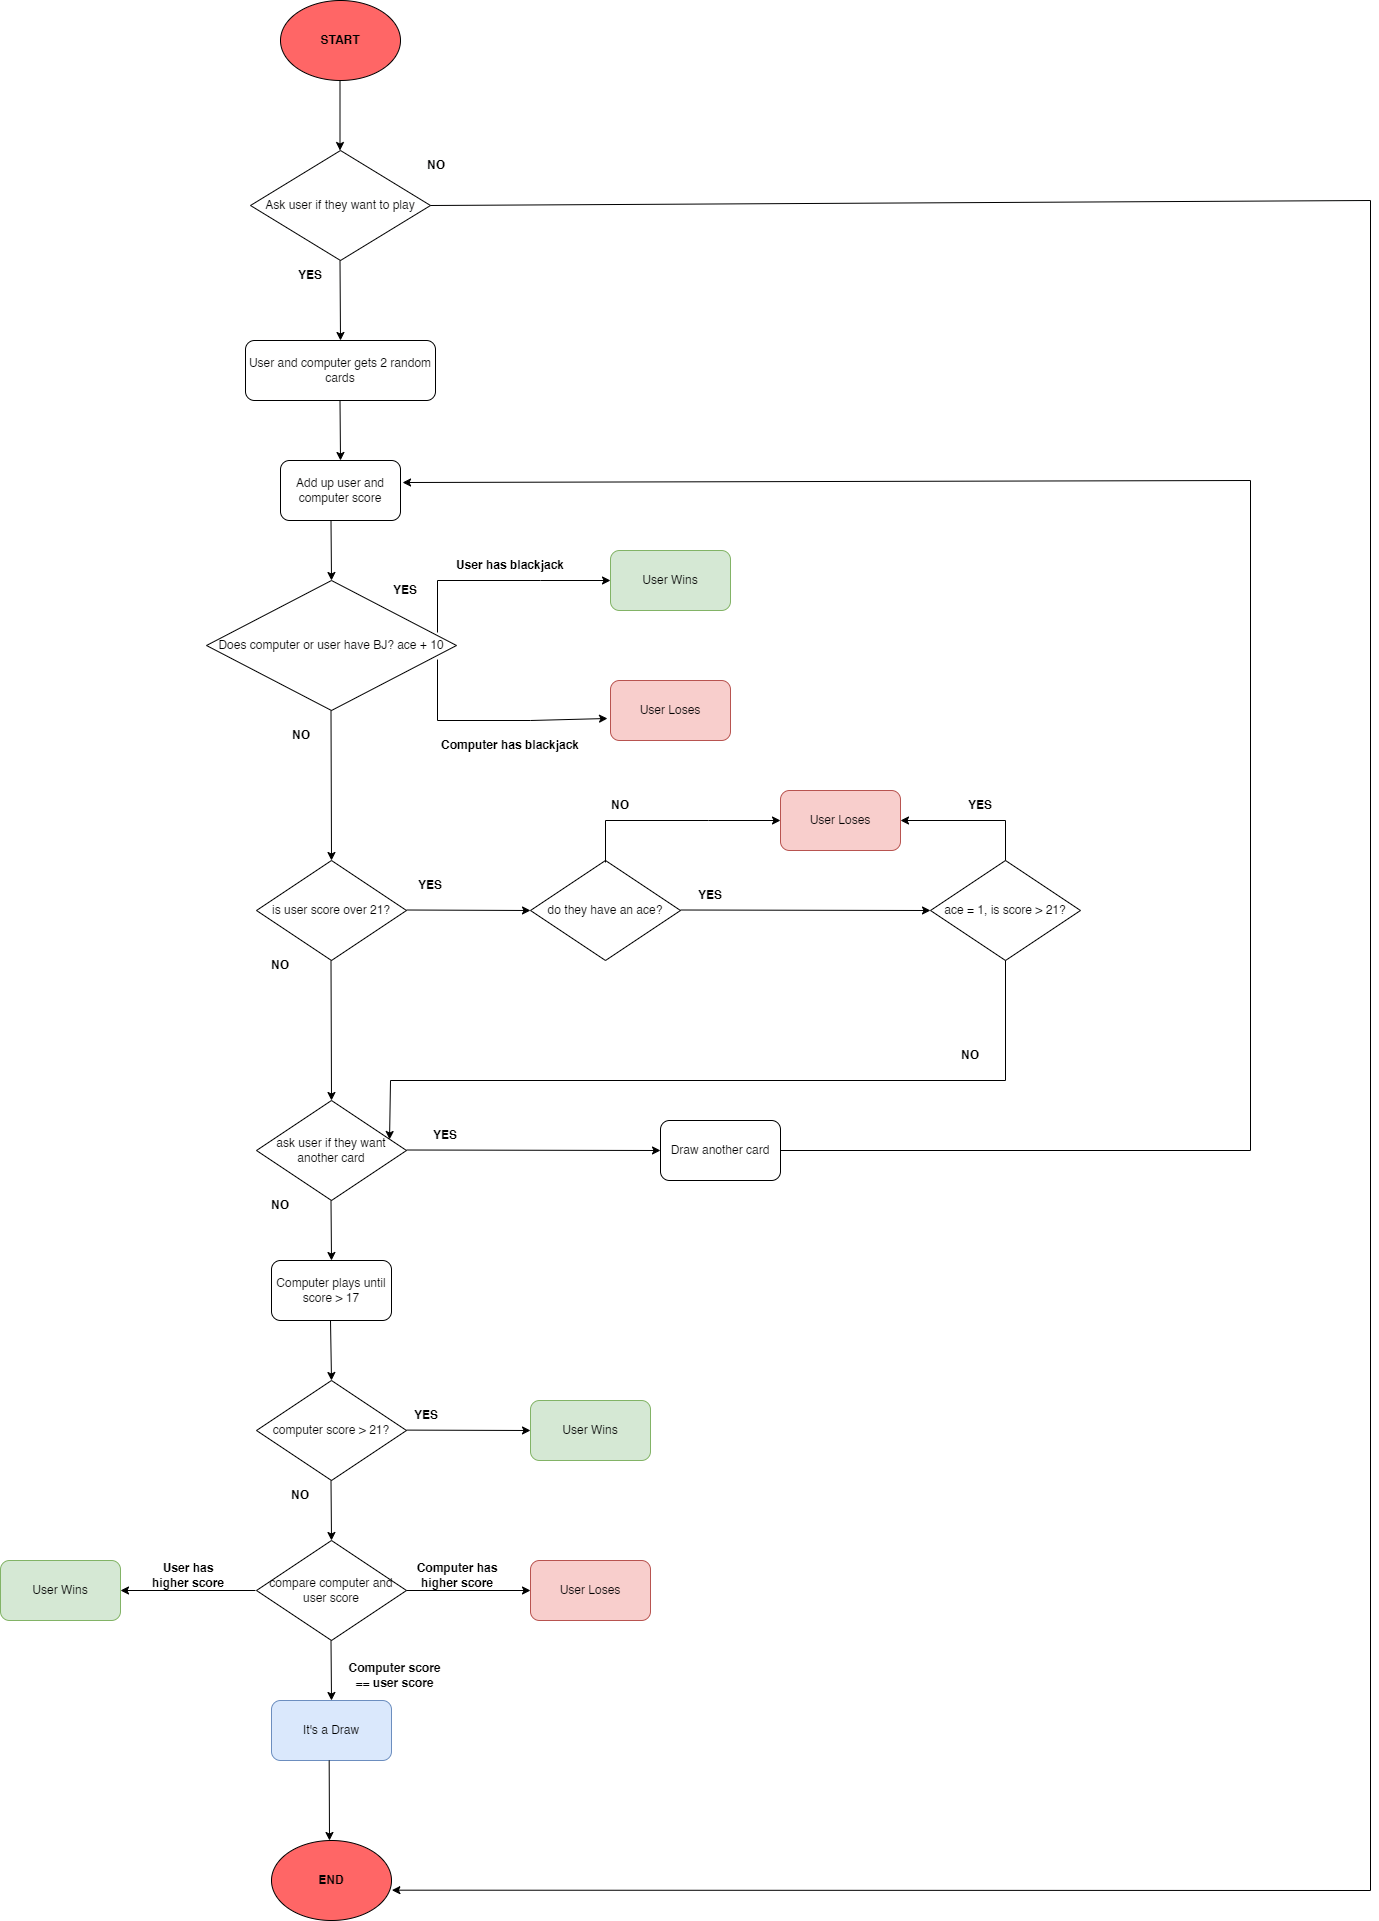

The diagram above was exported from draw.io. Its source (the exported page's mxGraphModel, read from the mxfile embedded in the PNG):
<mxGraphModel dx="1422" dy="772" grid="1" gridSize="10" guides="1" tooltips="1" connect="1" arrows="1" fold="1" page="1" pageScale="1" pageWidth="850" pageHeight="1100" math="0" shadow="0">
  <root>
    <mxCell id="0" />
    <mxCell id="1" parent="0" />
    <mxCell id="2qoL9ecU5-iDYu7UQG8--2" value="&lt;b&gt;START&lt;/b&gt;" style="ellipse;whiteSpace=wrap;html=1;fillColor=#FF6666;" parent="1" vertex="1">
      <mxGeometry x="350" y="20" width="120" height="80" as="geometry" />
    </mxCell>
    <mxCell id="2qoL9ecU5-iDYu7UQG8--3" value="" style="endArrow=classic;html=1;rounded=0;" parent="1" edge="1">
      <mxGeometry width="50" height="50" relative="1" as="geometry">
        <mxPoint x="409.5" y="100" as="sourcePoint" />
        <mxPoint x="409.5" y="170" as="targetPoint" />
      </mxGeometry>
    </mxCell>
    <mxCell id="2qoL9ecU5-iDYu7UQG8--6" value="Ask user if they want to play" style="rhombus;whiteSpace=wrap;html=1;" parent="1" vertex="1">
      <mxGeometry x="320" y="170" width="180" height="110" as="geometry" />
    </mxCell>
    <mxCell id="2qoL9ecU5-iDYu7UQG8--13" value="User and computer gets 2 random cards" style="rounded=1;whiteSpace=wrap;html=1;" parent="1" vertex="1">
      <mxGeometry x="315" y="360" width="190" height="60" as="geometry" />
    </mxCell>
    <mxCell id="2qoL9ecU5-iDYu7UQG8--15" value="Add up user and computer score" style="rounded=1;whiteSpace=wrap;html=1;" parent="1" vertex="1">
      <mxGeometry x="350" y="480" width="120" height="60" as="geometry" />
    </mxCell>
    <mxCell id="2qoL9ecU5-iDYu7UQG8--17" value="&lt;p&gt;Does computer or user have BJ? ace + 10&lt;/p&gt;" style="rhombus;whiteSpace=wrap;html=1;" parent="1" vertex="1">
      <mxGeometry x="276" y="600" width="250" height="130" as="geometry" />
    </mxCell>
    <mxCell id="2qoL9ecU5-iDYu7UQG8--19" value="" style="endArrow=classic;html=1;rounded=0;exitX=0.924;exitY=0.4;exitDx=0;exitDy=0;exitPerimeter=0;entryX=0;entryY=0.5;entryDx=0;entryDy=0;" parent="1" target="2qoL9ecU5-iDYu7UQG8--24" edge="1">
      <mxGeometry width="50" height="50" relative="1" as="geometry">
        <mxPoint x="507" y="652" as="sourcePoint" />
        <mxPoint x="680" y="595" as="targetPoint" />
        <Array as="points">
          <mxPoint x="507" y="600" />
          <mxPoint x="610" y="600" />
        </Array>
      </mxGeometry>
    </mxCell>
    <mxCell id="2qoL9ecU5-iDYu7UQG8--21" value="&lt;b&gt;User has blackjack&lt;/b&gt;" style="text;html=1;strokeColor=none;fillColor=none;align=center;verticalAlign=middle;whiteSpace=wrap;rounded=0;" parent="1" vertex="1">
      <mxGeometry x="505" y="570" width="150" height="30" as="geometry" />
    </mxCell>
    <mxCell id="2qoL9ecU5-iDYu7UQG8--22" value="" style="endArrow=classic;html=1;rounded=0;exitX=0.924;exitY=0.608;exitDx=0;exitDy=0;exitPerimeter=0;entryX=-0.025;entryY=0.633;entryDx=0;entryDy=0;entryPerimeter=0;" parent="1" source="2qoL9ecU5-iDYu7UQG8--17" target="2qoL9ecU5-iDYu7UQG8--25" edge="1">
      <mxGeometry width="50" height="50" relative="1" as="geometry">
        <mxPoint x="481" y="742" as="sourcePoint" />
        <mxPoint x="680" y="690" as="targetPoint" />
        <Array as="points">
          <mxPoint x="507" y="740" />
          <mxPoint x="600" y="740" />
        </Array>
      </mxGeometry>
    </mxCell>
    <mxCell id="2qoL9ecU5-iDYu7UQG8--23" value="&lt;b&gt;Computer has blackjack&lt;/b&gt;" style="text;html=1;strokeColor=none;fillColor=none;align=center;verticalAlign=middle;whiteSpace=wrap;rounded=0;" parent="1" vertex="1">
      <mxGeometry x="505" y="750" width="150" height="30" as="geometry" />
    </mxCell>
    <mxCell id="2qoL9ecU5-iDYu7UQG8--24" value="User Wins" style="rounded=1;whiteSpace=wrap;html=1;fillColor=#d5e8d4;strokeColor=#82b366;" parent="1" vertex="1">
      <mxGeometry x="680" y="570" width="120" height="60" as="geometry" />
    </mxCell>
    <mxCell id="2qoL9ecU5-iDYu7UQG8--25" value="User Loses" style="rounded=1;whiteSpace=wrap;html=1;fillColor=#f8cecc;strokeColor=#b85450;" parent="1" vertex="1">
      <mxGeometry x="680" y="700" width="120" height="60" as="geometry" />
    </mxCell>
    <mxCell id="2qoL9ecU5-iDYu7UQG8--26" value="" style="endArrow=classic;html=1;rounded=0;entryX=0.5;entryY=0;entryDx=0;entryDy=0;" parent="1" target="2qoL9ecU5-iDYu7UQG8--13" edge="1">
      <mxGeometry width="50" height="50" relative="1" as="geometry">
        <mxPoint x="409.5" y="280" as="sourcePoint" />
        <mxPoint x="410" y="320" as="targetPoint" />
      </mxGeometry>
    </mxCell>
    <mxCell id="2qoL9ecU5-iDYu7UQG8--27" value="" style="endArrow=classic;html=1;rounded=0;" parent="1" edge="1">
      <mxGeometry width="50" height="50" relative="1" as="geometry">
        <mxPoint x="409.5" y="420" as="sourcePoint" />
        <mxPoint x="410" y="480" as="targetPoint" />
      </mxGeometry>
    </mxCell>
    <mxCell id="2qoL9ecU5-iDYu7UQG8--29" value="" style="endArrow=classic;html=1;rounded=0;entryX=0.5;entryY=0;entryDx=0;entryDy=0;" parent="1" target="2qoL9ecU5-iDYu7UQG8--17" edge="1">
      <mxGeometry width="50" height="50" relative="1" as="geometry">
        <mxPoint x="400.5" y="540" as="sourcePoint" />
        <mxPoint x="401" y="600" as="targetPoint" />
      </mxGeometry>
    </mxCell>
    <mxCell id="2qoL9ecU5-iDYu7UQG8--30" value="&lt;b&gt;YES&lt;/b&gt;" style="text;html=1;strokeColor=none;fillColor=none;align=center;verticalAlign=middle;whiteSpace=wrap;rounded=0;" parent="1" vertex="1">
      <mxGeometry x="445" y="595" width="60" height="30" as="geometry" />
    </mxCell>
    <mxCell id="2qoL9ecU5-iDYu7UQG8--31" value="&lt;b&gt;NO&lt;/b&gt;" style="text;html=1;strokeColor=none;fillColor=none;align=center;verticalAlign=middle;whiteSpace=wrap;rounded=0;" parent="1" vertex="1">
      <mxGeometry x="341" y="740" width="60" height="30" as="geometry" />
    </mxCell>
    <mxCell id="2qoL9ecU5-iDYu7UQG8--33" value="is user score over 21?" style="rhombus;whiteSpace=wrap;html=1;" parent="1" vertex="1">
      <mxGeometry x="326" y="880" width="150" height="100" as="geometry" />
    </mxCell>
    <mxCell id="2qoL9ecU5-iDYu7UQG8--34" value="" style="endArrow=classic;html=1;rounded=0;entryX=0.5;entryY=0;entryDx=0;entryDy=0;" parent="1" target="2qoL9ecU5-iDYu7UQG8--33" edge="1">
      <mxGeometry width="50" height="50" relative="1" as="geometry">
        <mxPoint x="400.5" y="730" as="sourcePoint" />
        <mxPoint x="400.5" y="800" as="targetPoint" />
      </mxGeometry>
    </mxCell>
    <mxCell id="2qoL9ecU5-iDYu7UQG8--35" value="ask user if they want another card" style="rhombus;whiteSpace=wrap;html=1;" parent="1" vertex="1">
      <mxGeometry x="326" y="1120" width="150" height="100" as="geometry" />
    </mxCell>
    <mxCell id="2qoL9ecU5-iDYu7UQG8--36" value="" style="endArrow=classic;html=1;rounded=0;entryX=0.5;entryY=0;entryDx=0;entryDy=0;" parent="1" target="2qoL9ecU5-iDYu7UQG8--35" edge="1">
      <mxGeometry width="50" height="50" relative="1" as="geometry">
        <mxPoint x="400.5" y="980" as="sourcePoint" />
        <mxPoint x="401" y="1050" as="targetPoint" />
      </mxGeometry>
    </mxCell>
    <mxCell id="2qoL9ecU5-iDYu7UQG8--37" value="&lt;b&gt;NO&lt;/b&gt;" style="text;html=1;strokeColor=none;fillColor=none;align=center;verticalAlign=middle;whiteSpace=wrap;rounded=0;" parent="1" vertex="1">
      <mxGeometry x="320" y="970" width="60" height="30" as="geometry" />
    </mxCell>
    <mxCell id="2qoL9ecU5-iDYu7UQG8--38" value="Computer plays until score &amp;gt; 17" style="rounded=1;whiteSpace=wrap;html=1;" parent="1" vertex="1">
      <mxGeometry x="341" y="1280" width="120" height="60" as="geometry" />
    </mxCell>
    <mxCell id="2qoL9ecU5-iDYu7UQG8--39" value="" style="endArrow=classic;html=1;rounded=0;entryX=0.5;entryY=0;entryDx=0;entryDy=0;" parent="1" target="2qoL9ecU5-iDYu7UQG8--38" edge="1">
      <mxGeometry width="50" height="50" relative="1" as="geometry">
        <mxPoint x="400.5" y="1220" as="sourcePoint" />
        <mxPoint x="401" y="1281" as="targetPoint" />
      </mxGeometry>
    </mxCell>
    <mxCell id="2qoL9ecU5-iDYu7UQG8--42" value="computer score &amp;gt; 21?" style="rhombus;whiteSpace=wrap;html=1;" parent="1" vertex="1">
      <mxGeometry x="326" y="1400" width="150" height="100" as="geometry" />
    </mxCell>
    <mxCell id="2qoL9ecU5-iDYu7UQG8--43" value="" style="endArrow=classic;html=1;rounded=0;entryX=0.5;entryY=0;entryDx=0;entryDy=0;" parent="1" target="2qoL9ecU5-iDYu7UQG8--42" edge="1">
      <mxGeometry width="50" height="50" relative="1" as="geometry">
        <mxPoint x="400" y="1340" as="sourcePoint" />
        <mxPoint x="400" y="1410" as="targetPoint" />
      </mxGeometry>
    </mxCell>
    <mxCell id="2qoL9ecU5-iDYu7UQG8--44" value="&lt;b&gt;NO&lt;/b&gt;" style="text;html=1;strokeColor=none;fillColor=none;align=center;verticalAlign=middle;whiteSpace=wrap;rounded=0;" parent="1" vertex="1">
      <mxGeometry x="340" y="1500" width="60" height="30" as="geometry" />
    </mxCell>
    <mxCell id="2qoL9ecU5-iDYu7UQG8--45" value="compare computer and user score" style="rhombus;whiteSpace=wrap;html=1;" parent="1" vertex="1">
      <mxGeometry x="326" y="1560" width="150" height="100" as="geometry" />
    </mxCell>
    <mxCell id="2qoL9ecU5-iDYu7UQG8--46" value="" style="endArrow=classic;html=1;rounded=0;entryX=0.5;entryY=0;entryDx=0;entryDy=0;" parent="1" target="2qoL9ecU5-iDYu7UQG8--45" edge="1">
      <mxGeometry width="50" height="50" relative="1" as="geometry">
        <mxPoint x="400.5" y="1500" as="sourcePoint" />
        <mxPoint x="400.5" y="1570" as="targetPoint" />
      </mxGeometry>
    </mxCell>
    <mxCell id="2qoL9ecU5-iDYu7UQG8--48" value="" style="endArrow=classic;html=1;rounded=0;entryX=0.5;entryY=0;entryDx=0;entryDy=0;" parent="1" target="2qoL9ecU5-iDYu7UQG8--49" edge="1">
      <mxGeometry width="50" height="50" relative="1" as="geometry">
        <mxPoint x="400.5" y="1660" as="sourcePoint" />
        <mxPoint x="400.5" y="1730" as="targetPoint" />
      </mxGeometry>
    </mxCell>
    <mxCell id="2qoL9ecU5-iDYu7UQG8--49" value="It's a Draw" style="rounded=1;whiteSpace=wrap;html=1;fillColor=#dae8fc;strokeColor=#6c8ebf;" parent="1" vertex="1">
      <mxGeometry x="341" y="1720" width="120" height="60" as="geometry" />
    </mxCell>
    <mxCell id="2qoL9ecU5-iDYu7UQG8--50" value="" style="endArrow=classic;html=1;rounded=0;" parent="1" edge="1">
      <mxGeometry width="50" height="50" relative="1" as="geometry">
        <mxPoint x="325" y="1610" as="sourcePoint" />
        <mxPoint x="190" y="1610" as="targetPoint" />
      </mxGeometry>
    </mxCell>
    <mxCell id="2qoL9ecU5-iDYu7UQG8--51" value="User Wins" style="rounded=1;whiteSpace=wrap;html=1;fillColor=#d5e8d4;strokeColor=#82b366;" parent="1" vertex="1">
      <mxGeometry x="70" y="1580" width="120" height="60" as="geometry" />
    </mxCell>
    <mxCell id="2qoL9ecU5-iDYu7UQG8--52" value="User Loses" style="rounded=1;whiteSpace=wrap;html=1;fillColor=#f8cecc;strokeColor=#b85450;" parent="1" vertex="1">
      <mxGeometry x="600" y="1580" width="120" height="60" as="geometry" />
    </mxCell>
    <mxCell id="2qoL9ecU5-iDYu7UQG8--53" value="" style="endArrow=classic;html=1;rounded=0;entryX=0;entryY=0.5;entryDx=0;entryDy=0;entryPerimeter=0;" parent="1" source="2qoL9ecU5-iDYu7UQG8--45" target="2qoL9ecU5-iDYu7UQG8--52" edge="1">
      <mxGeometry width="50" height="50" relative="1" as="geometry">
        <mxPoint x="605" y="1609.5" as="sourcePoint" />
        <mxPoint x="590" y="1610" as="targetPoint" />
      </mxGeometry>
    </mxCell>
    <mxCell id="2qoL9ecU5-iDYu7UQG8--54" value="&lt;b&gt;User has higher score&lt;/b&gt;" style="text;html=1;strokeColor=none;fillColor=none;align=center;verticalAlign=middle;whiteSpace=wrap;rounded=0;" parent="1" vertex="1">
      <mxGeometry x="216" y="1580" width="84" height="30" as="geometry" />
    </mxCell>
    <mxCell id="2qoL9ecU5-iDYu7UQG8--55" value="&lt;b&gt;Computer has higher score&lt;/b&gt;" style="text;html=1;strokeColor=none;fillColor=none;align=center;verticalAlign=middle;whiteSpace=wrap;rounded=0;" parent="1" vertex="1">
      <mxGeometry x="485" y="1580" width="84" height="30" as="geometry" />
    </mxCell>
    <mxCell id="2qoL9ecU5-iDYu7UQG8--56" value="&lt;b&gt;Computer score == user score&lt;/b&gt;" style="text;html=1;strokeColor=none;fillColor=none;align=center;verticalAlign=middle;whiteSpace=wrap;rounded=0;" parent="1" vertex="1">
      <mxGeometry x="410" y="1680" width="109" height="30" as="geometry" />
    </mxCell>
    <mxCell id="2qoL9ecU5-iDYu7UQG8--59" value="&lt;b&gt;YES&lt;/b&gt;" style="text;html=1;strokeColor=none;fillColor=none;align=center;verticalAlign=middle;whiteSpace=wrap;rounded=0;" parent="1" vertex="1">
      <mxGeometry x="470" y="890" width="60" height="30" as="geometry" />
    </mxCell>
    <mxCell id="2qoL9ecU5-iDYu7UQG8--61" value="" style="endArrow=classic;html=1;rounded=0;" parent="1" edge="1">
      <mxGeometry width="50" height="50" relative="1" as="geometry">
        <mxPoint x="476" y="929.5" as="sourcePoint" />
        <mxPoint x="600" y="930" as="targetPoint" />
      </mxGeometry>
    </mxCell>
    <mxCell id="2qoL9ecU5-iDYu7UQG8--62" value="do they have an ace?" style="rhombus;whiteSpace=wrap;html=1;" parent="1" vertex="1">
      <mxGeometry x="600" y="880" width="150" height="100" as="geometry" />
    </mxCell>
    <mxCell id="2qoL9ecU5-iDYu7UQG8--64" value="User Loses" style="rounded=1;whiteSpace=wrap;html=1;fillColor=#f8cecc;strokeColor=#b85450;" parent="1" vertex="1">
      <mxGeometry x="850" y="810" width="120" height="60" as="geometry" />
    </mxCell>
    <mxCell id="2qoL9ecU5-iDYu7UQG8--65" value="" style="endArrow=classic;html=1;rounded=0;exitX=0.924;exitY=0.4;exitDx=0;exitDy=0;exitPerimeter=0;entryX=0;entryY=0.5;entryDx=0;entryDy=0;" parent="1" target="2qoL9ecU5-iDYu7UQG8--64" edge="1">
      <mxGeometry width="50" height="50" relative="1" as="geometry">
        <mxPoint x="675" y="882" as="sourcePoint" />
        <mxPoint x="848" y="840" as="targetPoint" />
        <Array as="points">
          <mxPoint x="675" y="840" />
          <mxPoint x="778" y="840" />
        </Array>
      </mxGeometry>
    </mxCell>
    <mxCell id="2qoL9ecU5-iDYu7UQG8--66" value="&lt;b&gt;NO&lt;/b&gt;" style="text;html=1;strokeColor=none;fillColor=none;align=center;verticalAlign=middle;whiteSpace=wrap;rounded=0;" parent="1" vertex="1">
      <mxGeometry x="660" y="810" width="60" height="30" as="geometry" />
    </mxCell>
    <mxCell id="2qoL9ecU5-iDYu7UQG8--69" value="" style="endArrow=classic;html=1;rounded=0;" parent="1" edge="1">
      <mxGeometry width="50" height="50" relative="1" as="geometry">
        <mxPoint x="750" y="929.5" as="sourcePoint" />
        <mxPoint x="1000" y="930" as="targetPoint" />
      </mxGeometry>
    </mxCell>
    <mxCell id="2qoL9ecU5-iDYu7UQG8--70" value="ace = 1, is score &amp;gt; 21?" style="rhombus;whiteSpace=wrap;html=1;" parent="1" vertex="1">
      <mxGeometry x="1000" y="880" width="150" height="100" as="geometry" />
    </mxCell>
    <mxCell id="2qoL9ecU5-iDYu7UQG8--71" value="" style="endArrow=classic;html=1;rounded=0;exitX=0.5;exitY=0;exitDx=0;exitDy=0;entryX=1;entryY=0.5;entryDx=0;entryDy=0;" parent="1" source="2qoL9ecU5-iDYu7UQG8--70" target="2qoL9ecU5-iDYu7UQG8--64" edge="1">
      <mxGeometry width="50" height="50" relative="1" as="geometry">
        <mxPoint x="1175" y="770" as="sourcePoint" />
        <mxPoint x="1030" y="830.45" as="targetPoint" />
        <Array as="points">
          <mxPoint x="1075" y="840" />
        </Array>
      </mxGeometry>
    </mxCell>
    <mxCell id="2qoL9ecU5-iDYu7UQG8--72" value="&lt;b&gt;YES&lt;/b&gt;" style="text;html=1;strokeColor=none;fillColor=none;align=center;verticalAlign=middle;whiteSpace=wrap;rounded=0;" parent="1" vertex="1">
      <mxGeometry x="750" y="900" width="60" height="30" as="geometry" />
    </mxCell>
    <mxCell id="2qoL9ecU5-iDYu7UQG8--73" value="" style="endArrow=classic;html=1;rounded=0;exitX=0.5;exitY=1;exitDx=0;exitDy=0;entryX=0.887;entryY=0.39;entryDx=0;entryDy=0;entryPerimeter=0;" parent="1" source="2qoL9ecU5-iDYu7UQG8--70" target="2qoL9ecU5-iDYu7UQG8--35" edge="1">
      <mxGeometry width="50" height="50" relative="1" as="geometry">
        <mxPoint x="1085" y="1050" as="sourcePoint" />
        <mxPoint x="940" y="1110.45" as="targetPoint" />
        <Array as="points">
          <mxPoint x="1075" y="1100" />
          <mxPoint x="460" y="1100" />
        </Array>
      </mxGeometry>
    </mxCell>
    <mxCell id="2qoL9ecU5-iDYu7UQG8--74" value="&lt;b&gt;YES&lt;/b&gt;" style="text;html=1;strokeColor=none;fillColor=none;align=center;verticalAlign=middle;whiteSpace=wrap;rounded=0;" parent="1" vertex="1">
      <mxGeometry x="1020" y="810" width="60" height="30" as="geometry" />
    </mxCell>
    <mxCell id="2qoL9ecU5-iDYu7UQG8--75" value="&lt;b&gt;NO&lt;/b&gt;" style="text;html=1;strokeColor=none;fillColor=none;align=center;verticalAlign=middle;whiteSpace=wrap;rounded=0;" parent="1" vertex="1">
      <mxGeometry x="1010" y="1060" width="60" height="30" as="geometry" />
    </mxCell>
    <mxCell id="2qoL9ecU5-iDYu7UQG8--76" value="Draw another card" style="rounded=1;whiteSpace=wrap;html=1;" parent="1" vertex="1">
      <mxGeometry x="730" y="1140" width="120" height="60" as="geometry" />
    </mxCell>
    <mxCell id="2qoL9ecU5-iDYu7UQG8--77" value="" style="endArrow=classic;html=1;rounded=0;entryX=0;entryY=0.5;entryDx=0;entryDy=0;" parent="1" target="2qoL9ecU5-iDYu7UQG8--76" edge="1">
      <mxGeometry width="50" height="50" relative="1" as="geometry">
        <mxPoint x="476" y="1169.5" as="sourcePoint" />
        <mxPoint x="585.5" y="1169.5" as="targetPoint" />
      </mxGeometry>
    </mxCell>
    <mxCell id="2qoL9ecU5-iDYu7UQG8--78" value="" style="endArrow=classic;html=1;rounded=0;exitX=1;exitY=0.5;exitDx=0;exitDy=0;entryX=1.017;entryY=0.367;entryDx=0;entryDy=0;entryPerimeter=0;" parent="1" source="2qoL9ecU5-iDYu7UQG8--76" target="2qoL9ecU5-iDYu7UQG8--15" edge="1">
      <mxGeometry width="50" height="50" relative="1" as="geometry">
        <mxPoint x="1205" y="1180" as="sourcePoint" />
        <mxPoint x="1060" y="1240.45" as="targetPoint" />
        <Array as="points">
          <mxPoint x="1320" y="1170" />
          <mxPoint x="1320" y="500" />
        </Array>
      </mxGeometry>
    </mxCell>
    <mxCell id="2qoL9ecU5-iDYu7UQG8--79" value="&lt;b&gt;YES&lt;/b&gt;" style="text;html=1;strokeColor=none;fillColor=none;align=center;verticalAlign=middle;whiteSpace=wrap;rounded=0;" parent="1" vertex="1">
      <mxGeometry x="485" y="1140" width="60" height="30" as="geometry" />
    </mxCell>
    <mxCell id="2qoL9ecU5-iDYu7UQG8--80" value="&lt;b&gt;NO&lt;/b&gt;" style="text;html=1;strokeColor=none;fillColor=none;align=center;verticalAlign=middle;whiteSpace=wrap;rounded=0;" parent="1" vertex="1">
      <mxGeometry x="320" y="1210" width="60" height="30" as="geometry" />
    </mxCell>
    <mxCell id="2qoL9ecU5-iDYu7UQG8--81" value="" style="endArrow=classic;html=1;rounded=0;" parent="1" edge="1">
      <mxGeometry width="50" height="50" relative="1" as="geometry">
        <mxPoint x="476" y="1449.6" as="sourcePoint" />
        <mxPoint x="600" y="1450" as="targetPoint" />
      </mxGeometry>
    </mxCell>
    <mxCell id="2qoL9ecU5-iDYu7UQG8--82" value="User Wins" style="rounded=1;whiteSpace=wrap;html=1;fillColor=#d5e8d4;strokeColor=#82b366;" parent="1" vertex="1">
      <mxGeometry x="600" y="1420" width="120" height="60" as="geometry" />
    </mxCell>
    <mxCell id="2qoL9ecU5-iDYu7UQG8--83" value="&lt;b&gt;YES&lt;/b&gt;" style="text;html=1;strokeColor=none;fillColor=none;align=center;verticalAlign=middle;whiteSpace=wrap;rounded=0;" parent="1" vertex="1">
      <mxGeometry x="466" y="1420" width="60" height="30" as="geometry" />
    </mxCell>
    <mxCell id="2qoL9ecU5-iDYu7UQG8--84" value="&lt;b&gt;END&lt;/b&gt;" style="ellipse;whiteSpace=wrap;html=1;fillColor=#FF6666;" parent="1" vertex="1">
      <mxGeometry x="341" y="1860" width="120" height="80" as="geometry" />
    </mxCell>
    <mxCell id="2qoL9ecU5-iDYu7UQG8--85" value="" style="endArrow=classic;html=1;rounded=0;" parent="1" edge="1">
      <mxGeometry width="50" height="50" relative="1" as="geometry">
        <mxPoint x="398.67" y="1780" as="sourcePoint" />
        <mxPoint x="399" y="1860" as="targetPoint" />
      </mxGeometry>
    </mxCell>
    <mxCell id="2qoL9ecU5-iDYu7UQG8--86" value="&lt;b&gt;YES&lt;/b&gt;" style="text;html=1;strokeColor=none;fillColor=none;align=center;verticalAlign=middle;whiteSpace=wrap;rounded=0;" parent="1" vertex="1">
      <mxGeometry x="350" y="280" width="60" height="30" as="geometry" />
    </mxCell>
    <mxCell id="2qoL9ecU5-iDYu7UQG8--87" value="&lt;b&gt;NO&lt;/b&gt;" style="text;html=1;strokeColor=none;fillColor=none;align=center;verticalAlign=middle;whiteSpace=wrap;rounded=0;" parent="1" vertex="1">
      <mxGeometry x="476" y="170" width="60" height="30" as="geometry" />
    </mxCell>
    <mxCell id="2qoL9ecU5-iDYu7UQG8--88" value="" style="endArrow=classic;html=1;rounded=0;exitX=1;exitY=0.5;exitDx=0;exitDy=0;entryX=1.003;entryY=0.621;entryDx=0;entryDy=0;entryPerimeter=0;" parent="1" target="2qoL9ecU5-iDYu7UQG8--84" edge="1">
      <mxGeometry width="50" height="50" relative="1" as="geometry">
        <mxPoint x="500" y="225" as="sourcePoint" />
        <mxPoint x="1440" y="2102.6666666666665" as="targetPoint" />
        <Array as="points">
          <mxPoint x="1440" y="220" />
          <mxPoint x="1440" y="1910" />
        </Array>
      </mxGeometry>
    </mxCell>
  </root>
</mxGraphModel>